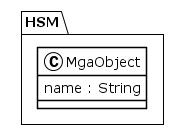

The diagram above was rendered by PlantUML. Its source (embedded in the PNG):
@startuml
!theme plain
package HSM {
class MgaObject {
	 name : String
}
}
@enduml